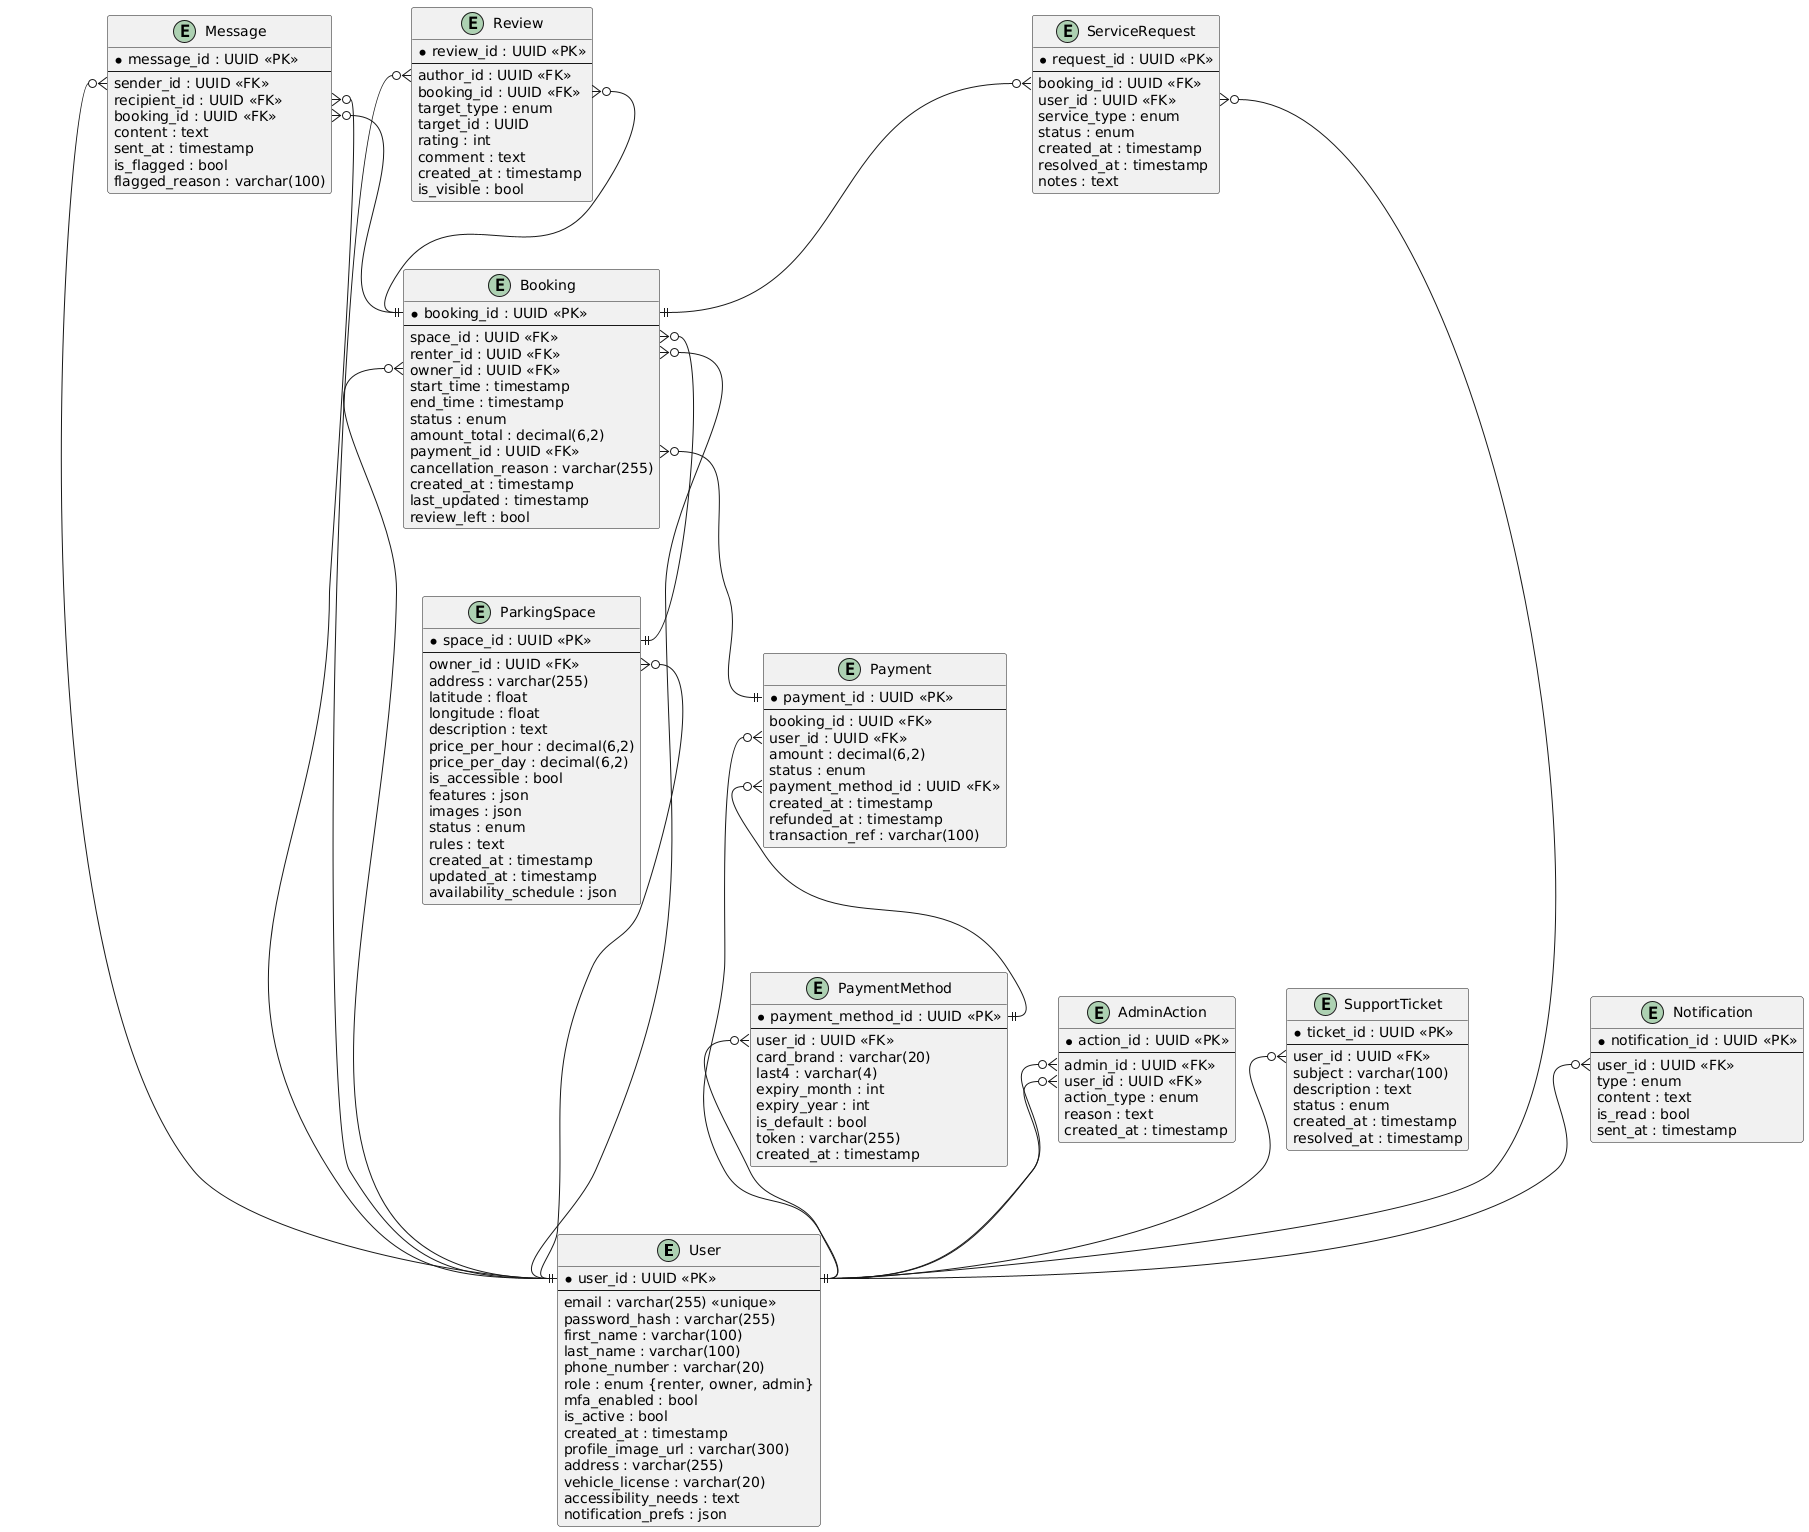

The diagram above was rendered by PlantUML. Its source (embedded in the PNG):
@startuml
' Entity colors for clarity
skinparam entity {
    BackgroundColor #DAE8FC
    BorderColor #003366
    FontSize 13
}

entity "User" as User {
    * user_id : UUID <<PK>>
    --
    email : varchar(255) <<unique>>
    password_hash : varchar(255)
    first_name : varchar(100)
    last_name : varchar(100)
    phone_number : varchar(20)
    role : enum {renter, owner, admin}
    mfa_enabled : bool
    is_active : bool
    created_at : timestamp
    profile_image_url : varchar(300)
    address : varchar(255)
    vehicle_license : varchar(20)
    accessibility_needs : text
    notification_prefs : json
}

entity "ParkingSpace" as ParkingSpace {
    * space_id : UUID <<PK>>
    --
    owner_id : UUID <<FK>>
    address : varchar(255)
    latitude : float
    longitude : float
    description : text
    price_per_hour : decimal(6,2)
    price_per_day : decimal(6,2)
    is_accessible : bool
    features : json
    images : json
    status : enum
    rules : text
    created_at : timestamp
    updated_at : timestamp
    availability_schedule : json
}

entity "Booking" as Booking {
    * booking_id : UUID <<PK>>
    --
    space_id : UUID <<FK>>
    renter_id : UUID <<FK>>
    owner_id : UUID <<FK>>
    start_time : timestamp
    end_time : timestamp
    status : enum
    amount_total : decimal(6,2)
    payment_id : UUID <<FK>>
    cancellation_reason : varchar(255)
    created_at : timestamp
    last_updated : timestamp
    review_left : bool
}

entity "Payment" as Payment {
    * payment_id : UUID <<PK>>
    --
    booking_id : UUID <<FK>>
    user_id : UUID <<FK>>
    amount : decimal(6,2)
    status : enum
    payment_method_id : UUID <<FK>>
    created_at : timestamp
    refunded_at : timestamp
    transaction_ref : varchar(100)
}

entity "PaymentMethod" as PaymentMethod {
    * payment_method_id : UUID <<PK>>
    --
    user_id : UUID <<FK>>
    card_brand : varchar(20)
    last4 : varchar(4)
    expiry_month : int
    expiry_year : int
    is_default : bool
    token : varchar(255)
    created_at : timestamp
}

entity "Message" as Message {
    * message_id : UUID <<PK>>
    --
    sender_id : UUID <<FK>>
    recipient_id : UUID <<FK>>
    booking_id : UUID <<FK>>
    content : text
    sent_at : timestamp
    is_flagged : bool
    flagged_reason : varchar(100)
}

entity "Review" as Review {
    * review_id : UUID <<PK>>
    --
    author_id : UUID <<FK>>
    booking_id : UUID <<FK>>
    target_type : enum
    target_id : UUID
    rating : int
    comment : text
    created_at : timestamp
    is_visible : bool
}

entity "AdminAction" as AdminAction {
    * action_id : UUID <<PK>>
    --
    admin_id : UUID <<FK>>
    user_id : UUID <<FK>>
    action_type : enum
    reason : text
    created_at : timestamp
}

entity "SupportTicket" as SupportTicket {
    * ticket_id : UUID <<PK>>
    --
    user_id : UUID <<FK>>
    subject : varchar(100)
    description : text
    status : enum
    created_at : timestamp
    resolved_at : timestamp
}

entity "ServiceRequest" as ServiceRequest {
    * request_id : UUID <<PK>>
    --
    booking_id : UUID <<FK>>
    user_id : UUID <<FK>>
    service_type : enum
    status : enum
    created_at : timestamp
    resolved_at : timestamp
    notes : text
}

entity "Notification" as Notification {
    * notification_id : UUID <<PK>>
    --
    user_id : UUID <<FK>>
    type : enum
    content : text
    is_read : bool
    sent_at : timestamp
}

' Relationships
ParkingSpace::owner_id }o--|| User::user_id
Booking::space_id }o--|| ParkingSpace::space_id
Booking::renter_id }o--|| User::user_id
Booking::owner_id }o--|| User::user_id
Booking::payment_id }o--|| Payment::payment_id
Payment::user_id }o--|| User::user_id
Payment::payment_method_id }o--|| PaymentMethod::payment_method_id
PaymentMethod::user_id }o--|| User::user_id
Message::sender_id }o--|| User::user_id
Message::recipient_id }o--|| User::user_id
Message::booking_id }o--|| Booking::booking_id
Review::author_id }o--|| User::user_id
Review::booking_id }o--|| Booking::booking_id
AdminAction::admin_id }o--|| User::user_id
AdminAction::user_id }o--|| User::user_id
SupportTicket::user_id }o--|| User::user_id
ServiceRequest::booking_id }o--|| Booking::booking_id
ServiceRequest::user_id }o--|| User::user_id
Notification::user_id }o--|| User::user_id
@enduml